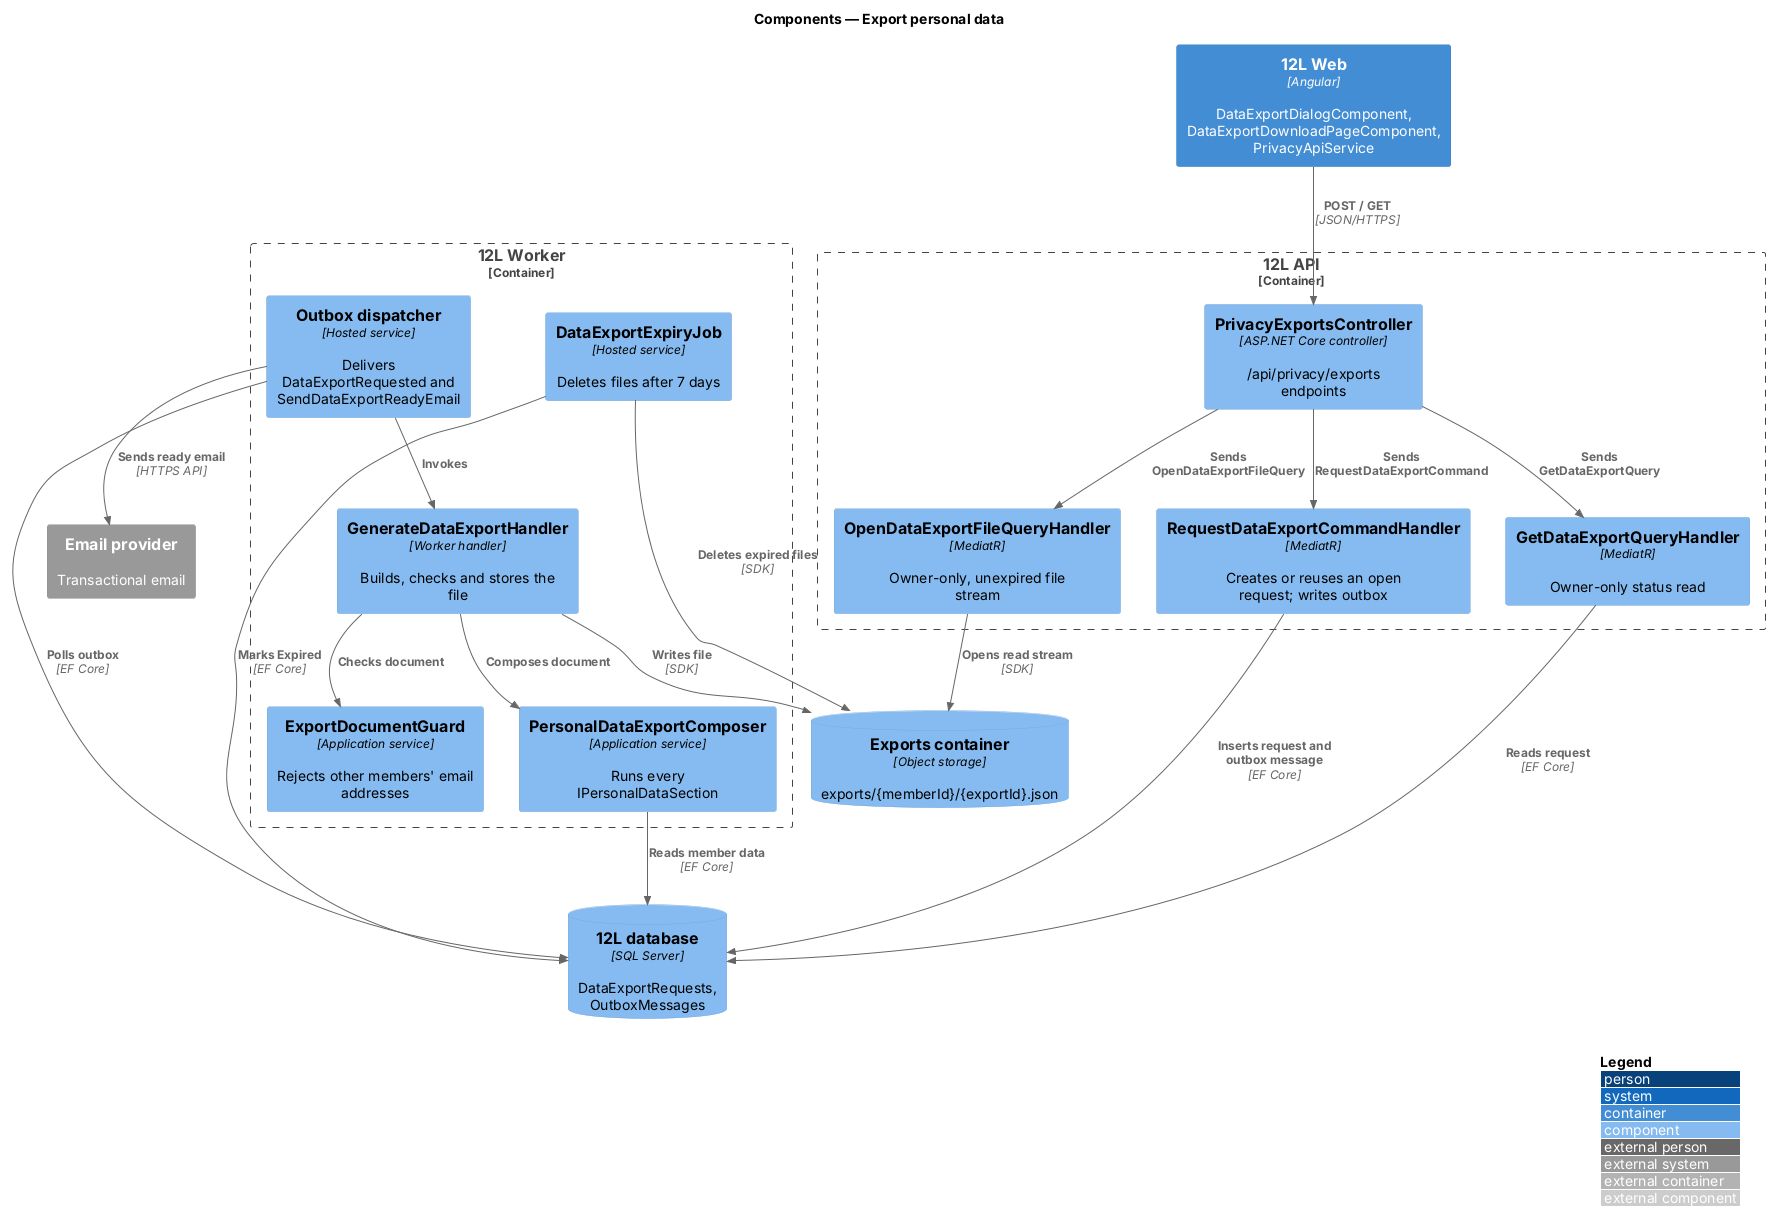

The diagram above was rendered by PlantUML. Its source (embedded in the PNG):
@startuml
!include <C4/C4_Component>
LAYOUT_WITH_LEGEND()
title Components — Export personal data

Container(web, "12L Web", "Angular", "DataExportDialogComponent, DataExportDownloadPageComponent, PrivacyApiService")
Container_Boundary(api, "12L API") {
  Component(ctrl, "PrivacyExportsController", "ASP.NET Core controller", "/api/privacy/exports endpoints")
  Component(reqH, "RequestDataExportCommandHandler", "MediatR", "Creates or reuses an open request; writes outbox")
  Component(getH, "GetDataExportQueryHandler", "MediatR", "Owner-only status read")
  Component(fileH, "OpenDataExportFileQueryHandler", "MediatR", "Owner-only, unexpired file stream")
}
Container_Boundary(worker, "12L Worker") {
  Component(dispatch, "Outbox dispatcher", "Hosted service", "Delivers DataExportRequested and SendDataExportReadyEmail")
  Component(gen, "GenerateDataExportHandler", "Worker handler", "Builds, checks and stores the file")
  Component(composer, "PersonalDataExportComposer", "Application service", "Runs every IPersonalDataSection")
  Component(guard, "ExportDocumentGuard", "Application service", "Rejects other members' email addresses")
  Component(expiry, "DataExportExpiryJob", "Hosted service", "Deletes files after 7 days")
}
ComponentDb(db, "12L database", "SQL Server", "DataExportRequests, OutboxMessages")
ComponentDb(store, "Exports container", "Object storage", "exports/{memberId}/{exportId}.json")
System_Ext(email, "Email provider", "Transactional email")

Rel(web, ctrl, "POST / GET", "JSON/HTTPS")
Rel(ctrl, reqH, "Sends RequestDataExportCommand")
Rel(ctrl, getH, "Sends GetDataExportQuery")
Rel(ctrl, fileH, "Sends OpenDataExportFileQuery")
Rel(reqH, db, "Inserts request and outbox message", "EF Core")
Rel(getH, db, "Reads request", "EF Core")
Rel(fileH, store, "Opens read stream", "SDK")
Rel(dispatch, db, "Polls outbox", "EF Core")
Rel(dispatch, gen, "Invokes")
Rel(gen, composer, "Composes document")
Rel(gen, guard, "Checks document")
Rel(composer, db, "Reads member data", "EF Core")
Rel(gen, store, "Writes file", "SDK")
Rel(dispatch, email, "Sends ready email", "HTTPS API")
Rel(expiry, store, "Deletes expired files", "SDK")
Rel(expiry, db, "Marks Expired", "EF Core")
@enduml